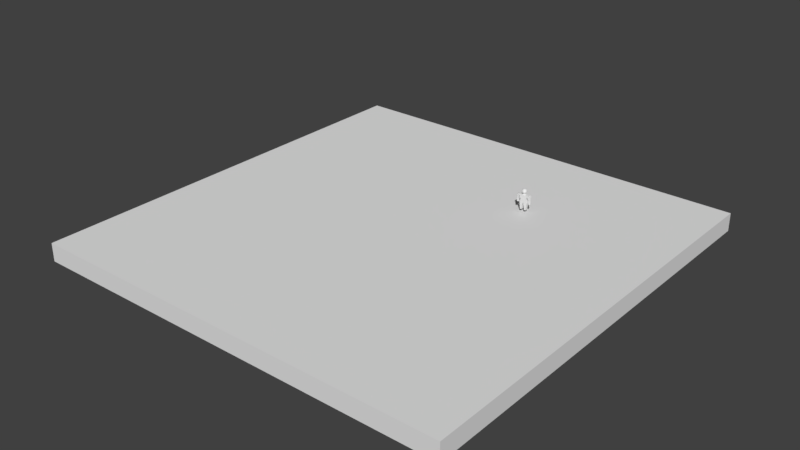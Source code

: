 # Source: Peque_aPrueba.blend  (saved by Blender 2.78.0; exported with 4.5.12 LTS)
import bpy
from mathutils import Matrix  # noqa: F401  (used for matrix-valued properties, if any)

bpy.ops.wm.read_factory_settings(use_empty=True)
scene = bpy.context.scene
scene.name = 'Scene'

# ---- collections
col_collection_1 = bpy.data.collections.new('Collection 1'); scene.collection.children.link(col_collection_1)
col_collection_5 = bpy.data.collections.new('Collection 5'); scene.collection.children.link(col_collection_5)
col_collection_5.hide_render = True
col_collection_5.hide_viewport = True

# ---- world
world_world = bpy.data.worlds.new('World'); scene.world = world_world
world_world.color = (0.05088, 0.05088, 0.05088)
world_world.use_sun_shadow = False
world_world.sun_shadow_jitter_overblur = 0.0
world_world.cycles.sampling_method = 'MANUAL'

# ---- meshes
me_cubo = bpy.data.meshes.new('Cubo')
me_cubo.from_pydata([(-1.0, -1.0, -1.0), (-1.0, -1.0, 1.0), (-1.0, 1.0, -1.0), (-1.0, 1.0, 1.0), (1.0, -1.0, -1.0), (1.0, -1.0, 1.0), (1.0, 1.0, -1.0), (1.0, 1.0, 1.0)], [], [(0, 1, 3, 2), (2, 3, 7, 6), (6, 7, 5, 4), (4, 5, 1, 0), (2, 6, 4, 0), (7, 3, 1, 5)])
me_cubo.use_remesh_preserve_volume = False
me_cubo.use_remesh_preserve_attributes = False
me_cubo.use_mirror_vertex_groups = False
me_cubo.update()
me_lod_a_corner = bpy.data.meshes.new('LOD_A_Corner')
me_lod_a_corner.from_pydata([], [], [])
me_lod_a_corner.update()
me_lod_a_pared2 = bpy.data.meshes.new('LOD_A_Pared2')
me_lod_a_pared2.from_pydata([], [], [])
me_lod_a_pared2.update()
me_lod_a_cimientos2 = bpy.data.meshes.new('LOD_A_Cimientos2')
me_lod_a_cimientos2.from_pydata([], [], [])
me_lod_a_cimientos2.update()
me_lod_a_puerta2 = bpy.data.meshes.new('LOD_A_Puerta2')
me_lod_a_puerta2.from_pydata([], [], [])
me_lod_a_puerta2.update()
me_lod_a_suelo3 = bpy.data.meshes.new('LOD_A_Suelo3')
me_lod_a_suelo3.from_pydata([], [], [])
me_lod_a_suelo3.update()
me_lod_a_suelo2 = bpy.data.meshes.new('LOD_A_Suelo2')
me_lod_a_suelo2.from_pydata([], [], [])
me_lod_a_suelo2.update()
me_lod_a_suelo = bpy.data.meshes.new('LOD_A_Suelo')
me_lod_a_suelo.from_pydata([], [], [])
me_lod_a_suelo.update()
me_lod_a_pared = bpy.data.meshes.new('LOD_A_Pared')
me_lod_a_pared.from_pydata([], [], [])
me_lod_a_pared.update()
me_lod_a_cimientos = bpy.data.meshes.new('LOD_A_Cimientos')
me_lod_a_cimientos.from_pydata([], [], [])
me_lod_a_cimientos.update()
me_lod_a_paredventana = bpy.data.meshes.new('LOD_A_ParedVentana')
me_lod_a_paredventana.from_pydata([], [], [])
me_lod_a_paredventana.update()
me_lod_a_paredventana2 = bpy.data.meshes.new('LOD_A_ParedVentana2')
me_lod_a_paredventana2.from_pydata([], [], [])
me_lod_a_paredventana2.update()
me_lod_a_puerta = bpy.data.meshes.new('LOD_A_Puerta')
me_lod_a_puerta.from_pydata([], [], [])
me_lod_a_puerta.update()
me_maniqui_1_70ax1a = bpy.data.meshes.new('Maniqui 1.70Ax1A')
me_maniqui_1_70ax1a.from_pydata([(-0.4848, 0.07653, 1.697), (-0.4719, 0.1414, 1.652), (-0.4633, 0.1848, 1.586), (-0.4602, 0.2, 1.508), (-0.4633, 0.1848, 1.43), (-0.4719, 0.1414, 1.364), (-0.4848, 0.07653, 1.32), (-0.4567, 0.06488, 1.697), (-0.4199, 0.1199, 1.652), (-0.3953, 0.1566, 1.586), (-0.3867, 0.1695, 1.508), (-0.3953, 0.1566, 1.43), (-0.4199, 0.1199, 1.364), (-0.4567, 0.06488, 1.32), (-0.4351, 0.04335, 1.697), (-0.3801, 0.0801, 1.652), (-0.3434, 0.1047, 1.586), (-0.3305, 0.1133, 1.508), (-0.3434, 0.1047, 1.43), (-0.3801, 0.0801, 1.364), (-0.4351, 0.04335, 1.32), (-0.5, -3.549e-09, 1.304), (-0.4235, 0.01522, 1.697), (-0.3586, 0.02813, 1.652), (-0.3152, 0.03675, 1.586), (-0.3, 0.03978, 1.508), (-0.3152, 0.03675, 1.43), (-0.3586, 0.02813, 1.364), (-0.4235, 0.01522, 1.32), (-0.4235, -0.01522, 1.697), (-0.3586, -0.02813, 1.652), (-0.3152, -0.03675, 1.586), (-0.3, -0.03978, 1.508), (-0.3152, -0.03675, 1.43), (-0.3586, -0.02813, 1.364), (-0.4235, -0.01522, 1.32), (-0.4351, -0.04335, 1.697), (-0.3801, -0.0801, 1.652), (-0.3434, -0.1047, 1.586), (-0.3305, -0.1133, 1.508), (-0.3434, -0.1047, 1.43), (-0.3801, -0.0801, 1.364), (-0.4351, -0.04335, 1.32), (-0.4567, -0.06488, 1.697), (-0.4199, -0.1199, 1.652), (-0.3953, -0.1566, 1.586), (-0.3867, -0.1695, 1.508), (-0.3953, -0.1566, 1.43), (-0.4199, -0.1199, 1.364), (-0.4567, -0.06488, 1.32), (-0.4848, -0.07653, 1.697), (-0.4719, -0.1414, 1.652), (-0.4633, -0.1848, 1.586), (-0.4602, -0.2, 1.508), (-0.4633, -0.1848, 1.43), (-0.4719, -0.1414, 1.364), (-0.4848, -0.07653, 1.32), (-0.5152, -0.07653, 1.697), (-0.5281, -0.1414, 1.652), (-0.5367, -0.1848, 1.586), (-0.5398, -0.2, 1.508), (-0.5367, -0.1848, 1.43), (-0.5281, -0.1414, 1.364), (-0.5152, -0.07653, 1.32), (-0.5, -5.879e-08, 1.712), (-0.5433, -0.06488, 1.697), (-0.5801, -0.1199, 1.652), (-0.6047, -0.1566, 1.586), (-0.6133, -0.1695, 1.508), (-0.6047, -0.1566, 1.43), (-0.5801, -0.1199, 1.364), (-0.5433, -0.06488, 1.32), (-0.5649, -0.04335, 1.697), (-0.6199, -0.0801, 1.652), (-0.6566, -0.1047, 1.586), (-0.6695, -0.1133, 1.508), (-0.6566, -0.1047, 1.43), (-0.6199, -0.0801, 1.364), (-0.5649, -0.04335, 1.32), (-0.5765, -0.01522, 1.697), (-0.6414, -0.02813, 1.652), (-0.6848, -0.03675, 1.586), (-0.7, -0.03978, 1.508), (-0.6848, -0.03675, 1.43), (-0.6414, -0.02813, 1.364), (-0.5765, -0.01522, 1.32), (-0.5765, 0.01522, 1.697), (-0.6414, 0.02813, 1.652), (-0.6848, 0.03675, 1.586), (-0.7, 0.03978, 1.508), (-0.6848, 0.03675, 1.43), (-0.6414, 0.02813, 1.364), (-0.5765, 0.01522, 1.32), (-0.5649, 0.04335, 1.697), (-0.6199, 0.0801, 1.652), (-0.6566, 0.1047, 1.586), (-0.6695, 0.1133, 1.508), (-0.6566, 0.1047, 1.43), (-0.6199, 0.0801, 1.364), (-0.5649, 0.04335, 1.32), (-0.5433, 0.06488, 1.697), (-0.5801, 0.1199, 1.652), (-0.6047, 0.1566, 1.586), (-0.6133, 0.1695, 1.508), (-0.6047, 0.1566, 1.43), (-0.5801, 0.1199, 1.364), (-0.5433, 0.06488, 1.32), (-0.5152, 0.07653, 1.697), (-0.5281, 0.1414, 1.652), (-0.5367, 0.1848, 1.586), (-0.5398, 0.2, 1.508), (-0.5367, 0.1848, 1.43), (-0.5281, 0.1414, 1.364), (-0.5152, 0.07653, 1.32), (-0.4469, -0.128, 0.4295), (-0.2269, 0.1275, 0.2148), (-0.3998, 0.1275, 0.2148), (-0.2269, -0.128, 0.2148), (-0.2, 0.1275, 0.4295), (-0.2, -0.128, 1.227), (-0.2505, -0.128, 5.549e-05), (-0.1798, -0.128, 0.6135), (-0.2, 0.1275, 1.227), (-0.2505, 0.1275, 5.549e-05), (-0.1798, 0.1275, 0.6135), (-0.2, -0.128, 0.4295), (0.08407, -0.0666, 0.5257), (0.08407, 0.06584, 0.5257), (-0.06184, 0.06584, 0.5257), (-0.06184, -0.0666, 0.5257), (-0.2, -0.128, 1.107), (-0.2, 0.1275, 1.107), (0.08074, 0.05759, 0.8373), (0.0811, -0.06413, 0.8365), (-0.3998, -0.128, 0.2148), (-0.04184, -0.1278, 1.226), (0.04537, -0.1177, 1.191), (-0.04184, 0.1278, 1.226), (-0.4469, 0.1275, 0.4295), (0.04537, 0.1177, 1.191), (-0.3796, 0.1275, 5.549e-05), (-0.3796, -0.128, 5.549e-05), (-0.2573, 0.1275, 0.8605), (-0.2573, -0.128, 0.8605), (0.05679, 0.09893, 1.138), (0.06996, 0.09023, 1.07), (-0.08972, 0.09994, 1.008), (-0.145, 0.1138, 1.064), (0.07395, -0.09626, 1.068), (0.06037, -0.1039, 1.139), (-0.2001, -0.1289, 1.108), (-0.1451, -0.1143, 1.064), (-0.08978, -0.1005, 1.008), (-0.3235, 0.1275, 0.4295), (-0.3134, -0.128, 0.2148), (-0.3134, 0.1275, 0.2148), (-0.315, -0.128, 5.549e-05), (-0.3235, -0.128, 0.4295), (-0.3923, -0.1198, 1.227), (-0.315, 0.1275, 5.549e-05), (-0.3399, 0.1275, 0.6135), (-0.35, -0.128, 1.107), (-0.35, 0.1275, 1.107), (-0.3923, 0.1107, 1.227), (-0.3399, -0.128, 0.6135), (-0.3786, 0.1275, 0.8605), (-0.3786, -0.128, 0.8605), (-0.35, 0.1275, 1.227), (-0.35, -0.128, 1.227), (-0.4528, 0.06221, 1.319), (-0.4517, -0.05223, 1.319), (-0.2, -0.0002505, 1.227), (0.08407, 2.98e-08, 0.5257), (-0.06184, 1.49e-08, 0.5257), (-0.06184, -0.03761, 0.9234), (-0.04184, -1.853e-05, 1.226), (0.04537, -1.854e-05, 1.191), (-0.145, -1.381e-05, 1.064), (-0.08975, -1.211e-05, 1.008), (0.05858, -0.002483, 1.139), (0.07195, -0.003018, 1.069), (-0.2001, -0.0006441, 1.108), (-0.4297, 0.00499, 1.319), (-0.05455, -0.06258, 0.8064), (0.08092, -0.003197, 0.8369), (-0.06184, -0.0003191, 0.8181), (-0.05449, 0.06179, 0.8063), (0.07583, 0.07969, 0.9723), (0.07888, 0.06207, 0.9028), (-0.05056, 0.05759, 0.9308), (0.07939, -0.06591, 0.9046), (0.07743, -0.08345, 0.9708), (-0.05455, -0.06258, 0.8064), (-0.05651, -0.06643, 0.8584), (-0.06579, -0.08757, 0.9211), (0.07673, -0.004174, 0.9718), (0.07928, -0.005508, 0.9023), (-0.4427, -0.07394, 1.308), (-0.4166, -0.1029, 1.27), (-0.399, 0.007143, 1.3), (-0.3492, -0.0004111, 1.224), (-0.3776, 0.002287, 1.27), (-0.4445, 0.08092, 1.309), (-0.4174, 0.1023, 1.27), (-0.5531, -0.128, 0.4295), (-0.7731, 0.1275, 0.2148), (-0.6002, 0.1275, 0.2148), (-0.7731, -0.128, 0.2148), (-0.8, 0.1275, 0.4295), (-0.8, -0.128, 1.227), (-0.7495, -0.128, 5.549e-05), (-0.8202, -0.128, 0.6135), (-0.8, 0.1275, 1.227), (-0.7495, 0.1275, 5.549e-05), (-0.8202, 0.1275, 0.6135), (-0.8, -0.128, 0.4295), (-1.084, -0.0666, 0.5257), (-1.084, 0.06584, 0.5257), (-0.9382, 0.06584, 0.5257), (-0.9382, -0.0666, 0.5257), (-0.8, -0.128, 1.107), (-0.8, 0.1275, 1.107), (-1.081, 0.05759, 0.8373), (-1.081, -0.06413, 0.8365), (-0.6002, -0.128, 0.2148), (-0.9582, -0.1278, 1.226), (-1.045, -0.1177, 1.191), (-0.9582, 0.1278, 1.226), (-0.5531, 0.1275, 0.4295), (-1.045, 0.1177, 1.191), (-0.5, -0.128, 1.227), (-0.6204, 0.1275, 5.549e-05), (-0.6204, -0.128, 5.549e-05), (-0.5, 0.1275, 0.6135), (-0.5, -0.128, 0.6135), (-0.5, -0.128, 1.107), (-0.5, 0.1275, 1.107), (-0.7427, 0.1275, 0.8605), (-0.7427, -0.128, 0.8605), (-0.5, 0.1275, 0.8605), (-0.5, -0.128, 0.8605), (-1.057, 0.09893, 1.138), (-1.07, 0.09023, 1.07), (-0.9103, 0.09994, 1.008), (-0.855, 0.1138, 1.064), (-1.074, -0.09626, 1.068), (-1.06, -0.1039, 1.139), (-0.7999, -0.1289, 1.108), (-0.8549, -0.1143, 1.064), (-0.9102, -0.1005, 1.008), (-0.6765, 0.1275, 0.4295), (-0.6866, -0.128, 0.2148), (-0.6866, 0.1275, 0.2148), (-0.685, -0.128, 5.549e-05), (-0.6765, -0.128, 0.4295), (-0.6077, -0.1198, 1.227), (-0.685, 0.1275, 5.549e-05), (-0.6601, 0.1275, 0.6135), (-0.65, -0.128, 1.107), (-0.65, 0.1275, 1.107), (-0.6077, 0.1107, 1.227), (-0.6601, -0.128, 0.6135), (-0.6214, 0.1275, 0.8605), (-0.6214, -0.128, 0.8605), (-0.65, 0.1275, 1.227), (-0.65, -0.128, 1.227), (-0.5, 0.1275, 1.227), (-0.5, -0.06201, 1.319), (-0.5, 0.07199, 1.319), (-0.5472, 0.06221, 1.319), (-0.5483, -0.05223, 1.319), (-0.8, -0.0002505, 1.227), (-1.084, 2.98e-08, 0.5257), (-0.9382, 1.49e-08, 0.5257), (-0.9382, -0.03761, 0.9234), (-0.9582, -1.853e-05, 1.226), (-1.045, -1.854e-05, 1.191), (-0.855, -1.381e-05, 1.064), (-0.9103, -1.211e-05, 1.008), (-1.059, -0.002483, 1.139), (-1.072, -0.003018, 1.069), (-0.7999, -0.0006441, 1.108), (-0.5, 0.00499, 1.319), (-0.5703, 0.00499, 1.319), (-0.5, -0.0007204, 1.227), (-0.9455, -0.06258, 0.8064), (-1.081, -0.003197, 0.8369), (-0.9382, -0.0003191, 0.8181), (-0.9455, 0.06179, 0.8063), (-1.076, 0.07969, 0.9723), (-1.079, 0.06207, 0.9028), (-0.9494, 0.05759, 0.9308), (-1.079, -0.06591, 0.9046), (-1.077, -0.08345, 0.9708), (-0.9455, -0.06258, 0.8064), (-0.9435, -0.06643, 0.8584), (-0.9342, -0.08757, 0.9211), (-1.077, -0.004174, 0.9718), (-1.079, -0.005508, 0.9023), (-0.5, -0.0006222, 1.228), (-0.5, 0.004267, 1.307), (-0.5, 0.001822, 1.268), (-0.5, -0.0764, 1.307), (-0.5, -0.108, 1.27), (-0.5573, -0.07394, 1.308), (-0.5834, -0.1029, 1.27), (-0.601, 0.007143, 1.3), (-0.6508, -0.0004111, 1.224), (-0.6224, 0.002287, 1.27), (-0.5, 0.08509, 1.307), (-0.5, 0.1126, 1.27), (-0.5555, 0.08092, 1.309), (-0.5826, 0.1023, 1.27)], [], [(111, 110, 3, 4), (113, 112, 5, 6), (108, 107, 0, 1), (64, 14, 7), (112, 111, 4, 5), (13, 21, 6), (110, 109, 2, 3), (109, 108, 1, 2), (12, 13, 6, 5), (9, 10, 3, 2), (10, 11, 4, 3), (20, 21, 13), (7, 8, 1, 0), (22, 14, 64), (11, 12, 5, 4), (8, 9, 2, 1), (16, 17, 10, 9), (17, 18, 11, 10), (28, 21, 20), (18, 19, 12, 11), (14, 15, 8, 7), (29, 22, 64), (15, 16, 9, 8), (19, 20, 13, 12), (25, 26, 18, 17), (35, 21, 28), (23, 24, 16, 15), (22, 23, 15, 14), (36, 29, 64), (26, 27, 19, 18), (27, 28, 20, 19), (24, 25, 17, 16), (32, 33, 26, 25), (42, 21, 35), (34, 35, 28, 27), (29, 30, 23, 22), (43, 36, 64), (33, 34, 27, 26), (31, 32, 25, 24), (30, 31, 24, 23), (42, 49, 21), (41, 42, 35, 34), (36, 37, 30, 29), (50, 43, 64), (40, 41, 34, 33), (37, 38, 31, 30), (38, 39, 32, 31), (39, 40, 33, 32), (45, 46, 39, 38), (43, 44, 37, 36), (49, 56, 21), (57, 50, 64), (47, 48, 41, 40), (44, 45, 38, 37), (48, 49, 42, 41), (46, 47, 40, 39), (52, 53, 46, 45), (50, 51, 44, 43), (56, 63, 21), (64, 65, 57), (54, 55, 48, 47), (51, 52, 45, 44), (55, 56, 49, 48), (53, 54, 47, 46), (57, 58, 51, 50), (71, 21, 63), (72, 65, 64), (61, 62, 55, 54), (58, 59, 52, 51), (62, 63, 56, 55), (60, 61, 54, 53), (59, 60, 53, 52), (64, 79, 72), (69, 70, 62, 61), (66, 67, 59, 58), (70, 71, 63, 62), (67, 68, 60, 59), (78, 21, 71), (68, 69, 61, 60), (65, 66, 58, 57), (76, 77, 70, 69), (73, 74, 67, 66), (77, 78, 71, 70), (74, 75, 68, 67), (64, 86, 79), (85, 21, 78), (75, 76, 69, 68), (72, 73, 66, 65), (80, 81, 74, 73), (84, 85, 78, 77), (81, 82, 75, 74), (64, 93, 86), (92, 21, 85), (82, 83, 76, 75), (79, 80, 73, 72), (83, 84, 77, 76), (91, 92, 85, 84), (88, 89, 82, 81), (89, 90, 83, 82), (99, 21, 92), (86, 87, 80, 79), (64, 100, 93), (90, 91, 84, 83), (87, 88, 81, 80), (98, 99, 92, 91), (95, 96, 89, 88), (96, 97, 90, 89), (106, 21, 99), (97, 98, 91, 90), (107, 100, 64), (94, 95, 88, 87), (93, 94, 87, 86), (102, 103, 96, 95), (103, 104, 97, 96), (113, 21, 106), (104, 105, 98, 97), (100, 101, 94, 93), (107, 64, 0), (101, 102, 95, 94), (105, 106, 99, 98), (110, 111, 104, 103), (21, 113, 6), (108, 109, 102, 101), (107, 108, 101, 100), (111, 112, 105, 104), (112, 113, 106, 105), (109, 110, 103, 102), (7, 0, 64), (130, 150, 136), (157, 154, 117, 125), (159, 155, 115, 123), (164, 157, 125, 121), (120, 123, 115, 117), (200, 168, 119, 171), (153, 160, 124, 118), (162, 167, 122, 131), (154, 156, 120, 117), (166, 164, 121, 143), (155, 153, 118, 115), (117, 115, 118, 125), (172, 126, 129, 173), (128, 173, 185, 186), (142, 143, 121, 124), (184, 133, 126, 172), (168, 161, 130, 119), (165, 162, 131, 142), (124, 121, 125, 118), (186, 185, 174, 189), (131, 181, 150, 130), (130, 136, 135, 119), (175, 135, 136, 176), (185, 183, 192, 194, 174), (175, 137, 122, 171), (159, 156, 141, 140), (116, 140, 141, 134), (114, 138, 116, 134), (114, 234, 233, 138), (160, 165, 142, 124), (131, 130, 143, 142), (161, 166, 143, 130), (145, 146, 147, 144), (144, 147, 131, 139), (136, 150, 151, 149), (149, 151, 152, 148), (133, 192, 183), (181, 131, 147, 177), (177, 147, 146, 178), (176, 136, 149, 179), (179, 149, 148, 180), (152, 178, 174, 194), (139, 131, 122, 137), (235, 240, 166, 161), (233, 239, 165, 160), (123, 120, 156, 159), (239, 236, 162, 165), (230, 235, 161, 168), (116, 138, 153, 155), (240, 234, 164, 166), (134, 141, 156, 154), (236, 266, 167, 162), (138, 233, 160, 153), (234, 114, 157, 164), (140, 116, 155, 159), (114, 134, 154, 157), (266, 163, 167), (158, 230, 168), (200, 158, 168), (282, 267, 170, 182), (169, 202, 309, 268), (268, 282, 182, 169), (163, 200, 167), (144, 179, 180, 145), (139, 176, 179, 144), (151, 177, 178, 152), (150, 181, 177, 151), (135, 175, 171, 119), (178, 146, 189, 174), (137, 175, 176, 139), (132, 184, 172, 127), (127, 172, 173, 128), (167, 200, 171, 122), (173, 129, 183, 185), (170, 197, 199, 182), (267, 302, 197, 170), (182, 199, 202, 169), (126, 133, 183, 129), (127, 128, 186, 132), (192, 193, 194), (189, 187, 188, 132, 186), (187, 189, 146, 145), (192, 133, 190, 193), (193, 190, 191, 194), (194, 191, 148, 152), (184, 132, 188, 196), (196, 188, 187, 195), (195, 187, 145, 180), (133, 184, 196, 190), (190, 196, 195, 191), (191, 195, 180, 148), (163, 266, 310, 203), (203, 310, 309, 202), (200, 163, 203, 201), (201, 203, 202, 199), (230, 158, 198, 303), (303, 198, 197, 302), (158, 200, 201, 198), (198, 201, 199, 197), (220, 226, 247), (254, 215, 207, 251), (256, 213, 205, 252), (261, 211, 215, 254), (210, 207, 205, 213), (307, 271, 209, 265), (250, 208, 214, 257), (259, 221, 212, 264), (251, 207, 210, 253), (263, 238, 211, 261), (252, 205, 208, 250), (207, 215, 208, 205), (272, 273, 219, 216), (218, 288, 287, 273), (237, 214, 211, 238), (286, 272, 216, 223), (265, 209, 220, 258), (262, 237, 221, 259), (214, 208, 215, 211), (288, 291, 274, 287), (221, 220, 247, 281), (220, 209, 225, 226), (275, 276, 226, 225), (287, 274, 296, 294, 285), (275, 271, 212, 227), (256, 231, 232, 253), (206, 224, 232, 231), (204, 224, 206, 228), (204, 228, 233, 234), (257, 214, 237, 262), (221, 237, 238, 220), (258, 220, 238, 263), (242, 241, 244, 243), (241, 229, 221, 244), (226, 246, 248, 247), (246, 245, 249, 248), (223, 285, 294), (281, 277, 244, 221), (277, 278, 243, 244), (276, 279, 246, 226), (279, 280, 245, 246), (249, 296, 274, 278), (229, 227, 212, 221), (235, 258, 263, 240), (233, 257, 262, 239), (213, 256, 253, 210), (239, 262, 259, 236), (230, 265, 258, 235), (206, 252, 250, 228), (240, 263, 261, 234), (224, 251, 253, 232), (236, 259, 264, 266), (228, 250, 257, 233), (234, 261, 254, 204), (231, 256, 252, 206), (204, 254, 251, 224), (266, 264, 260), (230, 266, 284), (255, 265, 230), (307, 265, 255), (282, 283, 270, 267), (282, 267, 302, 300), (269, 268, 309, 311), (268, 269, 283, 282), (260, 264, 307), (241, 242, 280, 279), (229, 241, 279, 276), (248, 249, 278, 277), (247, 248, 277, 281), (225, 209, 271, 275), (278, 274, 291, 243), (227, 229, 276, 275), (222, 217, 272, 286), (217, 218, 273, 272), (264, 212, 271, 307), (268, 282, 300, 309), (273, 287, 285, 219), (270, 283, 306, 304), (267, 270, 304, 302), (299, 230, 284), (283, 269, 311, 306), (216, 219, 285, 223), (217, 222, 288, 218), (294, 296, 295), (291, 288, 222, 290, 289), (289, 242, 243, 291), (294, 295, 292, 223), (295, 296, 293, 292), (296, 249, 245, 293), (286, 298, 290, 222), (298, 297, 289, 290), (297, 280, 242, 289), (223, 292, 298, 286), (292, 293, 297, 298), (293, 245, 280, 297), (266, 310, 301, 299), (310, 309, 300, 301), (260, 312, 310, 266), (312, 311, 309, 310), (307, 308, 312, 260), (308, 306, 311, 312), (299, 301, 303, 230), (301, 300, 302, 303), (230, 303, 305, 255), (303, 302, 304, 305), (255, 305, 308, 307), (305, 304, 306, 308), (266, 299, 284)])
me_maniqui_1_70ax1a.use_remesh_preserve_volume = False
me_maniqui_1_70ax1a.use_remesh_preserve_attributes = False
me_maniqui_1_70ax1a.use_mirror_vertex_groups = False
me_maniqui_1_70ax1a.update()
me_lod_a_escaleras = bpy.data.meshes.new('LOD_A_Escaleras')
me_lod_a_escaleras.from_pydata([], [], [])
me_lod_a_escaleras.update()

# ---- objects
ob_cubo = bpy.data.objects.new('Cubo', me_cubo)
ob_1__casa_simple = bpy.data.objects.new('1. Casa Simple', None)
ob_lod_a_corner_proxy_004 = bpy.data.objects.new('LOD_A_Corner_proxy.004', me_lod_a_corner)
ob_lod_a_pared2_proxy_009 = bpy.data.objects.new('LOD_A_Pared2_proxy.009', me_lod_a_pared2)
ob_lod_a_cimientos2_proxy_011 = bpy.data.objects.new('LOD_A_Cimientos2_proxy.011', me_lod_a_cimientos2)
ob_lod_a_cimientos2_proxy_010 = bpy.data.objects.new('LOD_A_Cimientos2_proxy.010', me_lod_a_cimientos2)
ob_lod_a_pared2_proxy_008 = bpy.data.objects.new('LOD_A_Pared2_proxy.008', me_lod_a_pared2)
ob_lod_a_pared2_proxy_007 = bpy.data.objects.new('LOD_A_Pared2_proxy.007', me_lod_a_pared2)
ob_lod_a_cimientos2_proxy_009 = bpy.data.objects.new('LOD_A_Cimientos2_proxy.009', me_lod_a_cimientos2)
ob_lod_a_cimientos2_proxy_008 = bpy.data.objects.new('LOD_A_Cimientos2_proxy.008', me_lod_a_cimientos2)
ob_lod_a_pared2_proxy_006 = bpy.data.objects.new('LOD_A_Pared2_proxy.006', me_lod_a_pared2)
ob_lod_a_puerta2_proxy_002 = bpy.data.objects.new('LOD_A_Puerta2_proxy.002', me_lod_a_puerta2)
ob_lod_a_suelo3_proxy_004 = bpy.data.objects.new('LOD_A_Suelo3_proxy.004', me_lod_a_suelo3)
ob_lod_a_suelo3_proxy_003 = bpy.data.objects.new('LOD_A_Suelo3_proxy.003', me_lod_a_suelo3)
ob_lod_a_suelo3_proxy_002 = bpy.data.objects.new('LOD_A_Suelo3_proxy.002', me_lod_a_suelo3)
ob_lod_a_suelo3_proxy_001 = bpy.data.objects.new('LOD_A_Suelo3_proxy.001', me_lod_a_suelo3)
ob_lod_a_suelo2_proxy_001 = bpy.data.objects.new('LOD_A_Suelo2_proxy.001', me_lod_a_suelo2)
ob_lod_a_suelo_proxy_001 = bpy.data.objects.new('LOD_A_Suelo_proxy.001', me_lod_a_suelo)
ob_lod_a_corner_proxy_003 = bpy.data.objects.new('LOD_A_Corner_proxy.003', me_lod_a_corner)
ob_lod_a_pared2_proxy_005 = bpy.data.objects.new('LOD_A_Pared2_proxy.005', me_lod_a_pared2)
ob_lod_a_cimientos2_proxy_007 = bpy.data.objects.new('LOD_A_Cimientos2_proxy.007', me_lod_a_cimientos2)
ob_lod_a_pared_proxy_003 = bpy.data.objects.new('LOD_A_Pared_proxy.003', me_lod_a_pared)
ob_lod_a_cimientos_proxy_005 = bpy.data.objects.new('LOD_A_Cimientos_proxy.005', me_lod_a_cimientos)
ob_lod_a_paredventana_proxy_002 = bpy.data.objects.new('LOD_A_ParedVentana_proxy.002', me_lod_a_paredventana)
ob_lod_a_cimientos_proxy_004 = bpy.data.objects.new('LOD_A_Cimientos_proxy.004', me_lod_a_cimientos)
ob_lod_a_paredventana2_proxy_002 = bpy.data.objects.new('LOD_A_ParedVentana2_proxy.002', me_lod_a_paredventana2)
ob_lod_a_cimientos2_proxy_006 = bpy.data.objects.new('LOD_A_Cimientos2_proxy.006', me_lod_a_cimientos2)
ob_lod_a_pared2_proxy_004 = bpy.data.objects.new('LOD_A_Pared2_proxy.004', me_lod_a_pared2)
ob_lod_a_cimientos2_proxy_005 = bpy.data.objects.new('LOD_A_Cimientos2_proxy.005', me_lod_a_cimientos2)
ob_lod_a_pared2_proxy_003 = bpy.data.objects.new('LOD_A_Pared2_proxy.003', me_lod_a_pared2)
ob_lod_a_cimientos2_proxy_004 = bpy.data.objects.new('LOD_A_Cimientos2_proxy.004', me_lod_a_cimientos2)
ob_lod_a_corner_proxy_002 = bpy.data.objects.new('LOD_A_Corner_proxy.002', me_lod_a_corner)
ob_lod_a_cimientos2_proxy_003 = bpy.data.objects.new('LOD_A_Cimientos2_proxy.003', me_lod_a_cimientos2)
ob_lod_a_cimientos_proxy_003 = bpy.data.objects.new('LOD_A_Cimientos_proxy.003', me_lod_a_cimientos)
ob_lod_a_pared2_proxy_002 = bpy.data.objects.new('LOD_A_Pared2_proxy.002', me_lod_a_pared2)
ob_lod_a_pared_proxy_002 = bpy.data.objects.new('LOD_A_Pared_proxy.002', me_lod_a_pared)
ob_lod_a_cimientos_proxy_002 = bpy.data.objects.new('LOD_A_Cimientos_proxy.002', me_lod_a_cimientos)
ob_lod_a_cimientos2_proxy_002 = bpy.data.objects.new('LOD_A_Cimientos2_proxy.002', me_lod_a_cimientos2)
ob_lod_a_cimientos_proxy_001 = bpy.data.objects.new('LOD_A_Cimientos_proxy.001', me_lod_a_cimientos)
ob_lod_a_cimientos2_proxy_001 = bpy.data.objects.new('LOD_A_Cimientos2_proxy.001', me_lod_a_cimientos2)
ob_lod_a_corner_proxy_001 = bpy.data.objects.new('LOD_A_Corner_proxy.001', me_lod_a_corner)
ob_lod_a_pared_proxy_001 = bpy.data.objects.new('LOD_A_Pared_proxy.001', me_lod_a_pared)
ob_lod_a_paredventana2_proxy_001 = bpy.data.objects.new('LOD_A_ParedVentana2_proxy.001', me_lod_a_paredventana2)
ob_lod_a_paredventana_proxy_001 = bpy.data.objects.new('LOD_A_ParedVentana_proxy.001', me_lod_a_paredventana)
ob_lod_a_pared2_proxy_001 = bpy.data.objects.new('LOD_A_Pared2_proxy.001', me_lod_a_pared2)
ob_lod_a_puerta_proxy_001 = bpy.data.objects.new('LOD_A_Puerta_proxy.001', me_lod_a_puerta)
ob_lod_a_puerta2_proxy_001 = bpy.data.objects.new('LOD_A_Puerta2_proxy.001', me_lod_a_puerta2)
ob_maniqui_1_70ax1a = bpy.data.objects.new('Maniqui 1.70Ax1A', me_maniqui_1_70ax1a)
ob_9_linked_objects = bpy.data.objects.new('9.Linked Objects', None)
ob_lod_a_suelo3_proxy = bpy.data.objects.new('LOD_A_Suelo3_proxy', me_lod_a_suelo3)
ob_lod_a_suelo2_proxy = bpy.data.objects.new('LOD_A_Suelo2_proxy', me_lod_a_suelo2)
ob_lod_a_suelo_proxy = bpy.data.objects.new('LOD_A_Suelo_proxy', me_lod_a_suelo)
ob_lod_a_puerta2_proxy = bpy.data.objects.new('LOD_A_Puerta2_proxy', me_lod_a_puerta2)
ob_lod_a_puerta_proxy = bpy.data.objects.new('LOD_A_Puerta_proxy', me_lod_a_puerta)
ob_lod_a_pared2_proxy = bpy.data.objects.new('LOD_A_Pared2_proxy', me_lod_a_pared2)
ob_lod_a_paredventana_proxy = bpy.data.objects.new('LOD_A_ParedVentana_proxy', me_lod_a_paredventana)
ob_lod_a_paredventana2_proxy = bpy.data.objects.new('LOD_A_ParedVentana2_proxy', me_lod_a_paredventana2)
ob_lod_a_pared_proxy = bpy.data.objects.new('LOD_A_Pared_proxy', me_lod_a_pared)
ob_lod_a_escaleras_proxy = bpy.data.objects.new('LOD_A_Escaleras_proxy', me_lod_a_escaleras)
ob_lod_a_corner_proxy = bpy.data.objects.new('LOD_A_Corner_proxy', me_lod_a_corner)
ob_lod_a_cimientos2_proxy = bpy.data.objects.new('LOD_A_Cimientos2_proxy', me_lod_a_cimientos2)
ob_lod_a_cimientos_proxy = bpy.data.objects.new('LOD_A_Cimientos_proxy', me_lod_a_cimientos)

# ---- transforms, parenting, visibility, modifiers, constraints
ob_cubo.location = (0.0, 0.0, -1.0)
ob_cubo.scale = (-17.68, 17.85, 0.749)
ob_cubo.lineart.crease_threshold = 0.0
ob_1__casa_simple.location = (0.0, 0.0, 0.0)
ob_1__casa_simple.empty_display_type = 'SPHERE'
ob_1__casa_simple.empty_image_offset = (0.0, 0.0)
ob_1__casa_simple.lineart.crease_threshold = 0.0
ob_lod_a_corner_proxy_004.parent = ob_1__casa_simple
ob_lod_a_corner_proxy_004.location = (8.0, -8.0, 0.0)
ob_lod_a_corner_proxy_004.rotation_euler = (0.0, 0.0, 4.712)
ob_lod_a_corner_proxy_004.lineart.crease_threshold = 0.0
ob_lod_a_pared2_proxy_009.parent = ob_1__casa_simple
ob_lod_a_pared2_proxy_009.location = (8.0, -8.0, 1.0)
ob_lod_a_pared2_proxy_009.rotation_euler = (0.0, -0.0, 3.142)
ob_lod_a_pared2_proxy_009.lineart.crease_threshold = 0.0
ob_lod_a_cimientos2_proxy_011.parent = ob_1__casa_simple
ob_lod_a_cimientos2_proxy_011.location = (8.0, -8.0, 0.0)
ob_lod_a_cimientos2_proxy_011.rotation_euler = (0.0, -0.0, 3.142)
ob_lod_a_cimientos2_proxy_011.lineart.crease_threshold = 0.0
ob_lod_a_cimientos2_proxy_010.parent = ob_1__casa_simple
ob_lod_a_cimientos2_proxy_010.location = (4.0, -8.0, 0.0)
ob_lod_a_cimientos2_proxy_010.rotation_euler = (0.0, -0.0, 3.142)
ob_lod_a_cimientos2_proxy_010.lineart.crease_threshold = 0.0
ob_lod_a_pared2_proxy_008.parent = ob_1__casa_simple
ob_lod_a_pared2_proxy_008.location = (4.0, -8.0, 1.0)
ob_lod_a_pared2_proxy_008.rotation_euler = (0.0, -0.0, 3.142)
ob_lod_a_pared2_proxy_008.lineart.crease_threshold = 0.0
ob_lod_a_pared2_proxy_007.parent = ob_1__casa_simple
ob_lod_a_pared2_proxy_007.location = (8.0, -2.0, 1.0)
ob_lod_a_pared2_proxy_007.rotation_euler = (0.0, -0.0, 4.712)
ob_lod_a_pared2_proxy_007.lineart.crease_threshold = 0.0
ob_lod_a_cimientos2_proxy_009.parent = ob_1__casa_simple
ob_lod_a_cimientos2_proxy_009.location = (8.0, -2.0, 0.0)
ob_lod_a_cimientos2_proxy_009.rotation_euler = (0.0, -0.0, 4.712)
ob_lod_a_cimientos2_proxy_009.lineart.crease_threshold = 0.0
ob_lod_a_cimientos2_proxy_008.parent = ob_1__casa_simple
ob_lod_a_cimientos2_proxy_008.location = (8.0, 2.0, 0.0)
ob_lod_a_cimientos2_proxy_008.rotation_euler = (0.0, -0.0, 4.712)
ob_lod_a_cimientos2_proxy_008.lineart.crease_threshold = 0.0
ob_lod_a_pared2_proxy_006.parent = ob_1__casa_simple
ob_lod_a_pared2_proxy_006.location = (8.0, 2.0, 1.0)
ob_lod_a_pared2_proxy_006.rotation_euler = (0.0, -0.0, 4.712)
ob_lod_a_pared2_proxy_006.lineart.crease_threshold = 0.0
ob_lod_a_puerta2_proxy_002.parent = ob_1__casa_simple
ob_lod_a_puerta2_proxy_002.location = (0.0, -8.0, 0.0)
ob_lod_a_puerta2_proxy_002.rotation_euler = (0.0, -0.0, 3.142)
ob_lod_a_puerta2_proxy_002.lineart.crease_threshold = 0.0
ob_lod_a_suelo3_proxy_004.parent = ob_1__casa_simple
ob_lod_a_suelo3_proxy_004.location = (-8.0, -8.0, 0.0)
ob_lod_a_suelo3_proxy_004.lineart.crease_threshold = 0.0
ob_lod_a_suelo3_proxy_003.parent = ob_1__casa_simple
ob_lod_a_suelo3_proxy_003.location = (0.0, -8.0, 0.0)
ob_lod_a_suelo3_proxy_003.lineart.crease_threshold = 0.0
ob_lod_a_suelo3_proxy_002.parent = ob_1__casa_simple
ob_lod_a_suelo3_proxy_002.location = (0.0, 0.0, 0.0)
ob_lod_a_suelo3_proxy_002.lineart.crease_threshold = 0.0
ob_lod_a_suelo3_proxy_001.parent = ob_1__casa_simple
ob_lod_a_suelo3_proxy_001.location = (-8.0, 0.0, 0.0)
ob_lod_a_suelo3_proxy_001.lineart.crease_threshold = 0.0
ob_lod_a_suelo2_proxy_001.parent = ob_1__casa_simple
ob_lod_a_suelo2_proxy_001.location = (-4.0, -5.0, 0.0)
ob_lod_a_suelo2_proxy_001.lineart.crease_threshold = 0.0
ob_lod_a_suelo_proxy_001.parent = ob_1__casa_simple
ob_lod_a_suelo_proxy_001.location = (-2.0, -7.0, 0.0)
ob_lod_a_suelo_proxy_001.lineart.crease_threshold = 0.0
ob_lod_a_corner_proxy_003.parent = ob_1__casa_simple
ob_lod_a_corner_proxy_003.location = (-8.0, -8.0, 0.0)
ob_lod_a_corner_proxy_003.rotation_euler = (0.0, -0.0, 3.142)
ob_lod_a_corner_proxy_003.lineart.crease_threshold = 0.0
ob_lod_a_pared2_proxy_005.parent = ob_1__casa_simple
ob_lod_a_pared2_proxy_005.location = (-4.0, -8.0, 1.0)
ob_lod_a_pared2_proxy_005.rotation_euler = (0.0, -0.0, 3.142)
ob_lod_a_pared2_proxy_005.lineart.crease_threshold = 0.0
ob_lod_a_cimientos2_proxy_007.parent = ob_1__casa_simple
ob_lod_a_cimientos2_proxy_007.location = (-4.0, -8.0, 0.0)
ob_lod_a_cimientos2_proxy_007.rotation_euler = (0.0, -0.0, 3.142)
ob_lod_a_cimientos2_proxy_007.lineart.crease_threshold = 0.0
ob_lod_a_pared_proxy_003.parent = ob_1__casa_simple
ob_lod_a_pared_proxy_003.location = (-8.0, -8.0, 1.0)
ob_lod_a_pared_proxy_003.rotation_euler = (0.0, -0.0, 1.571)
ob_lod_a_pared_proxy_003.lineart.crease_threshold = 0.0
ob_lod_a_cimientos_proxy_005.parent = ob_1__casa_simple
ob_lod_a_cimientos_proxy_005.location = (-8.0, -8.0, 2.98e-08)
ob_lod_a_cimientos_proxy_005.rotation_euler = (0.0, -0.0, 1.571)
ob_lod_a_cimientos_proxy_005.lineart.crease_threshold = 0.0
ob_lod_a_paredventana_proxy_002.parent = ob_1__casa_simple
ob_lod_a_paredventana_proxy_002.location = (-8.0, -6.0, 1.0)
ob_lod_a_paredventana_proxy_002.rotation_euler = (0.0, 0.0, 1.571)
ob_lod_a_paredventana_proxy_002.lineart.crease_threshold = 0.0
ob_lod_a_cimientos_proxy_004.parent = ob_1__casa_simple
ob_lod_a_cimientos_proxy_004.location = (-8.0, -6.0, 2.98e-08)
ob_lod_a_cimientos_proxy_004.rotation_euler = (0.0, 0.0, 1.571)
ob_lod_a_cimientos_proxy_004.lineart.crease_threshold = 0.0
ob_lod_a_paredventana2_proxy_002.parent = ob_1__casa_simple
ob_lod_a_paredventana2_proxy_002.location = (-8.0, 0.0, 1.0)
ob_lod_a_paredventana2_proxy_002.rotation_euler = (0.0, -0.0, 1.571)
ob_lod_a_paredventana2_proxy_002.lineart.crease_threshold = 0.0
ob_lod_a_cimientos2_proxy_006.parent = ob_1__casa_simple
ob_lod_a_cimientos2_proxy_006.location = (-8.0, 0.0, 2.98e-08)
ob_lod_a_cimientos2_proxy_006.rotation_euler = (0.0, -0.0, 1.571)
ob_lod_a_cimientos2_proxy_006.lineart.crease_threshold = 0.0
ob_lod_a_pared2_proxy_004.parent = ob_1__casa_simple
ob_lod_a_pared2_proxy_004.location = (-8.0, -4.0, 1.0)
ob_lod_a_pared2_proxy_004.rotation_euler = (0.0, -0.0, 1.571)
ob_lod_a_pared2_proxy_004.lineart.crease_threshold = 0.0
ob_lod_a_cimientos2_proxy_005.parent = ob_1__casa_simple
ob_lod_a_cimientos2_proxy_005.location = (-8.0, -4.0, 0.0)
ob_lod_a_cimientos2_proxy_005.rotation_euler = (0.0, -0.0, 1.571)
ob_lod_a_cimientos2_proxy_005.lineart.crease_threshold = 0.0
ob_lod_a_pared2_proxy_003.parent = ob_1__casa_simple
ob_lod_a_pared2_proxy_003.location = (8.0, 8.0, 1.0)
ob_lod_a_pared2_proxy_003.rotation_euler = (0.0, -0.0, 4.712)
ob_lod_a_pared2_proxy_003.lineart.crease_threshold = 0.0
ob_lod_a_cimientos2_proxy_004.parent = ob_1__casa_simple
ob_lod_a_cimientos2_proxy_004.location = (8.0, 8.0, 0.0)
ob_lod_a_cimientos2_proxy_004.rotation_euler = (0.0, -0.0, 4.712)
ob_lod_a_cimientos2_proxy_004.lineart.crease_threshold = 0.0
ob_lod_a_corner_proxy_002.parent = ob_1__casa_simple
ob_lod_a_corner_proxy_002.location = (-8.0, 8.0, 0.0)
ob_lod_a_corner_proxy_002.rotation_euler = (0.0, -0.0, 1.571)
ob_lod_a_corner_proxy_002.lineart.crease_threshold = 0.0
ob_lod_a_cimientos2_proxy_003.parent = ob_1__casa_simple
ob_lod_a_cimientos2_proxy_003.location = (-8.0, 4.0, 0.0)
ob_lod_a_cimientos2_proxy_003.rotation_euler = (0.0, -0.0, 1.571)
ob_lod_a_cimientos2_proxy_003.lineart.crease_threshold = 0.0
ob_lod_a_cimientos_proxy_003.parent = ob_1__casa_simple
ob_lod_a_cimientos_proxy_003.location = (-4.0, 8.0, 0.0)
ob_lod_a_cimientos_proxy_003.lineart.crease_threshold = 0.0
ob_lod_a_pared2_proxy_002.parent = ob_1__casa_simple
ob_lod_a_pared2_proxy_002.location = (-8.0, 4.0, 1.0)
ob_lod_a_pared2_proxy_002.rotation_euler = (0.0, -0.0, 1.571)
ob_lod_a_pared2_proxy_002.lineart.crease_threshold = 0.0
ob_lod_a_pared_proxy_002.parent = ob_1__casa_simple
ob_lod_a_pared_proxy_002.location = (8.0, -6.0, 1.0)
ob_lod_a_pared_proxy_002.rotation_euler = (0.0, -0.0, 4.712)
ob_lod_a_pared_proxy_002.lineart.crease_threshold = 0.0
ob_lod_a_cimientos_proxy_002.parent = ob_1__casa_simple
ob_lod_a_cimientos_proxy_002.location = (8.0, -6.0, 2.98e-08)
ob_lod_a_cimientos_proxy_002.rotation_euler = (0.0, -0.0, 4.712)
ob_lod_a_cimientos_proxy_002.lineart.crease_threshold = 0.0
ob_lod_a_cimientos2_proxy_002.parent = ob_1__casa_simple
ob_lod_a_cimientos2_proxy_002.location = (-8.0, 8.0, 0.0)
ob_lod_a_cimientos2_proxy_002.lineart.crease_threshold = 0.0
ob_lod_a_cimientos_proxy_001.parent = ob_1__casa_simple
ob_lod_a_cimientos_proxy_001.location = (-2.0, 8.0, 0.0)
ob_lod_a_cimientos_proxy_001.lineart.crease_threshold = 0.0
ob_lod_a_cimientos2_proxy_001.parent = ob_1__casa_simple
ob_lod_a_cimientos2_proxy_001.location = (4.0, 8.0, 0.0)
ob_lod_a_cimientos2_proxy_001.lineart.crease_threshold = 0.0
ob_lod_a_corner_proxy_001.parent = ob_1__casa_simple
ob_lod_a_corner_proxy_001.location = (8.0, 8.0, 0.0)
ob_lod_a_corner_proxy_001.lineart.crease_threshold = 0.0
ob_lod_a_pared_proxy_001.parent = ob_1__casa_simple
ob_lod_a_pared_proxy_001.location = (-4.0, 8.0, 1.0)
ob_lod_a_pared_proxy_001.lineart.crease_threshold = 0.0
ob_lod_a_paredventana2_proxy_001.parent = ob_1__casa_simple
ob_lod_a_paredventana2_proxy_001.location = (4.0, 8.0, 1.0)
ob_lod_a_paredventana2_proxy_001.lineart.crease_threshold = 0.0
ob_lod_a_paredventana_proxy_001.parent = ob_1__casa_simple
ob_lod_a_paredventana_proxy_001.location = (-2.0, 8.0, 1.0)
ob_lod_a_paredventana_proxy_001.lineart.crease_threshold = 0.0
ob_lod_a_pared2_proxy_001.parent = ob_1__casa_simple
ob_lod_a_pared2_proxy_001.location = (-8.0, 8.0, 1.0)
ob_lod_a_pared2_proxy_001.lineart.crease_threshold = 0.0
ob_lod_a_puerta_proxy_001.parent = ob_1__casa_simple
ob_lod_a_puerta_proxy_001.location = (8.0, 4.0, 0.0)
ob_lod_a_puerta_proxy_001.rotation_euler = (0.0, -0.0, -1.571)
ob_lod_a_puerta_proxy_001.lineart.crease_threshold = 0.0
ob_lod_a_puerta2_proxy_001.parent = ob_1__casa_simple
ob_lod_a_puerta2_proxy_001.location = (0.0, 8.0, 0.0)
ob_lod_a_puerta2_proxy_001.lineart.crease_threshold = 0.0
ob_maniqui_1_70ax1a.location = (6.0, 8.0, 0.0)
ob_maniqui_1_70ax1a.lineart.crease_threshold = 0.0
ob_9_linked_objects.location = (0.0, 0.0, 0.0)
ob_9_linked_objects.empty_image_offset = (0.0, 0.0)
ob_9_linked_objects.lineart.crease_threshold = 0.0
ob_lod_a_suelo3_proxy.parent = ob_9_linked_objects
ob_lod_a_suelo3_proxy.location = (0.0, 0.0, 0.0)
ob_lod_a_suelo3_proxy.lineart.crease_threshold = 0.0
ob_lod_a_suelo2_proxy.parent = ob_9_linked_objects
ob_lod_a_suelo2_proxy.location = (0.0, 0.0, 0.0)
ob_lod_a_suelo2_proxy.lineart.crease_threshold = 0.0
ob_lod_a_suelo_proxy.parent = ob_9_linked_objects
ob_lod_a_suelo_proxy.location = (0.0, 0.0, 0.0)
ob_lod_a_suelo_proxy.lineart.crease_threshold = 0.0
ob_lod_a_puerta2_proxy.parent = ob_9_linked_objects
ob_lod_a_puerta2_proxy.location = (0.0, 4.0, 0.0)
ob_lod_a_puerta2_proxy.lineart.crease_threshold = 0.0
ob_lod_a_puerta_proxy.parent = ob_9_linked_objects
ob_lod_a_puerta_proxy.location = (0.0, 2.0, 0.0)
ob_lod_a_puerta_proxy.lineart.crease_threshold = 0.0
ob_lod_a_pared2_proxy.parent = ob_9_linked_objects
ob_lod_a_pared2_proxy.location = (0.0, 0.0, 0.0)
ob_lod_a_pared2_proxy.lineart.crease_threshold = 0.0
ob_lod_a_paredventana_proxy.parent = ob_9_linked_objects
ob_lod_a_paredventana_proxy.location = (-4.0, 0.0, 0.0)
ob_lod_a_paredventana_proxy.lineart.crease_threshold = 0.0
ob_lod_a_paredventana2_proxy.parent = ob_9_linked_objects
ob_lod_a_paredventana2_proxy.location = (-6.0, 2.0, 0.0)
ob_lod_a_paredventana2_proxy.lineart.crease_threshold = 0.0
ob_lod_a_pared_proxy.parent = ob_9_linked_objects
ob_lod_a_pared_proxy.location = (0.0, -1.0, 0.0)
ob_lod_a_pared_proxy.lineart.crease_threshold = 0.0
ob_lod_a_escaleras_proxy.parent = ob_9_linked_objects
ob_lod_a_escaleras_proxy.location = (0.0, 0.0, 0.0)
ob_lod_a_escaleras_proxy.lineart.crease_threshold = 0.0
ob_lod_a_corner_proxy.parent = ob_9_linked_objects
ob_lod_a_corner_proxy.location = (-1.0, -1.0, 0.0)
ob_lod_a_corner_proxy.lineart.crease_threshold = 0.0
ob_lod_a_cimientos2_proxy.parent = ob_9_linked_objects
ob_lod_a_cimientos2_proxy.location = (0.0, -3.0, 0.0)
ob_lod_a_cimientos2_proxy.lineart.crease_threshold = 0.0
ob_lod_a_cimientos_proxy.parent = ob_9_linked_objects
ob_lod_a_cimientos_proxy.location = (0.0, -2.0, 0.0)
ob_lod_a_cimientos_proxy.lineart.crease_threshold = 0.0

# ---- collection membership
col_collection_1.objects.link(ob_cubo)
col_collection_1.objects.link(ob_1__casa_simple)
col_collection_1.objects.link(ob_lod_a_corner_proxy_004)
col_collection_1.objects.link(ob_lod_a_pared2_proxy_009)
col_collection_1.objects.link(ob_lod_a_cimientos2_proxy_011)
col_collection_1.objects.link(ob_lod_a_cimientos2_proxy_010)
col_collection_1.objects.link(ob_lod_a_pared2_proxy_008)
col_collection_1.objects.link(ob_lod_a_pared2_proxy_007)
col_collection_1.objects.link(ob_lod_a_cimientos2_proxy_009)
col_collection_1.objects.link(ob_lod_a_cimientos2_proxy_008)
col_collection_1.objects.link(ob_lod_a_pared2_proxy_006)
col_collection_1.objects.link(ob_lod_a_puerta2_proxy_002)
col_collection_1.objects.link(ob_lod_a_suelo3_proxy_004)
col_collection_1.objects.link(ob_lod_a_suelo3_proxy_003)
col_collection_1.objects.link(ob_lod_a_suelo3_proxy_002)
col_collection_1.objects.link(ob_lod_a_suelo3_proxy_001)
col_collection_1.objects.link(ob_lod_a_suelo2_proxy_001)
col_collection_1.objects.link(ob_lod_a_suelo_proxy_001)
col_collection_1.objects.link(ob_lod_a_corner_proxy_003)
col_collection_1.objects.link(ob_lod_a_pared2_proxy_005)
col_collection_1.objects.link(ob_lod_a_cimientos2_proxy_007)
col_collection_1.objects.link(ob_lod_a_pared_proxy_003)
col_collection_1.objects.link(ob_lod_a_cimientos_proxy_005)
col_collection_1.objects.link(ob_lod_a_paredventana_proxy_002)
col_collection_1.objects.link(ob_lod_a_cimientos_proxy_004)
col_collection_1.objects.link(ob_lod_a_paredventana2_proxy_002)
col_collection_1.objects.link(ob_lod_a_cimientos2_proxy_006)
col_collection_1.objects.link(ob_lod_a_pared2_proxy_004)
col_collection_1.objects.link(ob_lod_a_cimientos2_proxy_005)
col_collection_1.objects.link(ob_lod_a_pared2_proxy_003)
col_collection_1.objects.link(ob_lod_a_cimientos2_proxy_004)
col_collection_1.objects.link(ob_lod_a_corner_proxy_002)
col_collection_1.objects.link(ob_lod_a_cimientos2_proxy_003)
col_collection_1.objects.link(ob_lod_a_cimientos_proxy_003)
col_collection_1.objects.link(ob_lod_a_pared2_proxy_002)
col_collection_1.objects.link(ob_lod_a_pared_proxy_002)
col_collection_1.objects.link(ob_lod_a_cimientos_proxy_002)
col_collection_1.objects.link(ob_lod_a_cimientos2_proxy_002)
col_collection_1.objects.link(ob_lod_a_cimientos_proxy_001)
col_collection_1.objects.link(ob_lod_a_cimientos2_proxy_001)
col_collection_1.objects.link(ob_lod_a_corner_proxy_001)
col_collection_1.objects.link(ob_lod_a_pared_proxy_001)
col_collection_1.objects.link(ob_lod_a_paredventana2_proxy_001)
col_collection_1.objects.link(ob_lod_a_paredventana_proxy_001)
col_collection_1.objects.link(ob_lod_a_pared2_proxy_001)
col_collection_1.objects.link(ob_lod_a_puerta_proxy_001)
col_collection_1.objects.link(ob_lod_a_puerta2_proxy_001)
col_collection_1.objects.link(ob_maniqui_1_70ax1a)
col_collection_5.objects.link(ob_9_linked_objects)
col_collection_5.objects.link(ob_lod_a_suelo3_proxy)
col_collection_5.objects.link(ob_lod_a_suelo2_proxy)
col_collection_5.objects.link(ob_lod_a_suelo_proxy)
col_collection_5.objects.link(ob_lod_a_puerta2_proxy)
col_collection_5.objects.link(ob_lod_a_puerta_proxy)
col_collection_5.objects.link(ob_lod_a_pared2_proxy)
col_collection_5.objects.link(ob_lod_a_paredventana_proxy)
col_collection_5.objects.link(ob_lod_a_paredventana2_proxy)
col_collection_5.objects.link(ob_lod_a_pared_proxy)
col_collection_5.objects.link(ob_lod_a_escaleras_proxy)
col_collection_5.objects.link(ob_lod_a_corner_proxy)
col_collection_5.objects.link(ob_lod_a_cimientos2_proxy)
col_collection_5.objects.link(ob_lod_a_cimientos_proxy)

# ---- scene / render settings (as saved in the file)
scene.frame_start = 1; scene.frame_end = 250; scene.frame_set(1)
scene.render.engine = 'CYCLES'
scene.render.resolution_percentage = 50
scene.render.dither_intensity = 0.0
scene.render.use_persistent_data = True
scene.cycles.shading_system = True
scene.cycles.use_denoising = False
scene.cycles.samples = 128
scene.cycles.sampling_pattern = 'TABULATED_SOBOL'
scene.cycles.light_sampling_threshold = 0.0
scene.cycles.use_adaptive_sampling = False
scene.cycles.use_light_tree = False
scene.cycles.blur_glossy = 0.0
scene.cycles.sample_clamp_indirect = 0.0
scene.view_settings.view_transform = 'Standard'
bpy.context.view_layer.update()

# ---- added for rendering (the .blend has no active camera and no usable light): camera, sun
cam_auto = bpy.data.cameras.new('AutoCamera')
cam_auto.lens = 50.0
cam_auto.sensor_width = 36.0
cam_auto.clip_end = 1000.0
ob_auto_camera = bpy.data.objects.new('AutoCamera', cam_auto)
scene.collection.objects.link(ob_auto_camera)
ob_auto_camera.location = (46.6005, -55.9206, 37.262)
ob_auto_camera.rotation_euler = (1.09748, -7.21219e-08, 0.694738)
scene.camera = ob_auto_camera
light_auto_sun = bpy.data.lights.new('AutoSun', 'SUN')
light_auto_sun.energy = 3.0
light_auto_sun.angle = 0.0523599
ob_auto_sun = bpy.data.objects.new('AutoSun', light_auto_sun)
scene.collection.objects.link(ob_auto_sun)
ob_auto_sun.rotation_euler = (0.872665, 0.174533, 0.523599)
bpy.context.view_layer.update()
